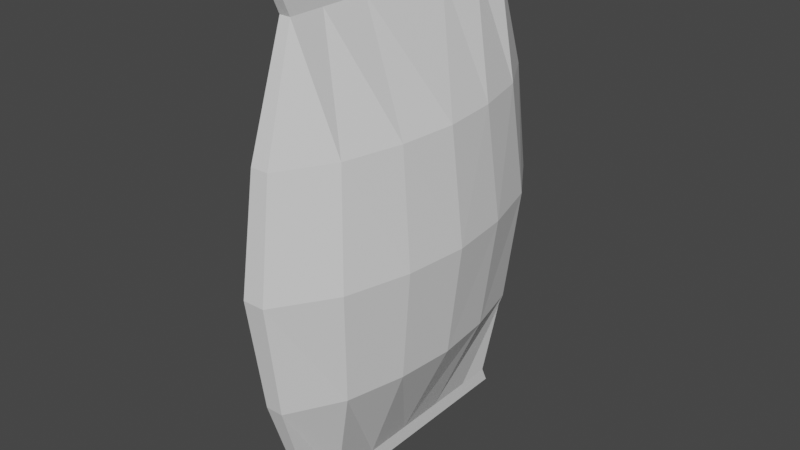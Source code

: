 # Source: Chips_bag.blend  (saved by Blender 2.82.7; exported with 4.5.12 LTS)
import bpy
from mathutils import Matrix  # noqa: F401  (used for matrix-valued properties, if any)

bpy.ops.wm.read_factory_settings(use_empty=True)
scene = bpy.context.scene
scene.name = 'Scene'

# ---- collections
col_collection = bpy.data.collections.new('Collection'); scene.collection.children.link(col_collection)

# ---- materials (node trees are filled in below, after node groups)
mat_material = bpy.data.materials.new('Material')
mat_material.alpha_threshold = 0.0
mat_material.use_transparent_shadow = False
mat_material.line_color = (0.0, 0.0, 0.0, 1.0)

# ---- material node trees
mat_material.use_nodes = True; mat_material.node_tree.nodes.clear()
_N = mat_material.node_tree.nodes; _L = mat_material.node_tree.links
n0 = _N.new('ShaderNodeOutputMaterial'); n0.name = 'Material Output'; n0.location = (300, 300)
n1 = _N.new('ShaderNodeBsdfPrincipled'); n1.name = 'Principled BSDF'; n1.location = (10, 300)
n1.distribution = 'GGX'
n1.subsurface_method = 'BURLEY'
n1.inputs[2].default_value = 0.4
n1.inputs[3].default_value = 1.45
n1.inputs[27].default_value = (0.0, 0.0, 0.0, 1.0)
n1.inputs[28].default_value = 1.0
_L.new(n1.outputs[0], n0.inputs[0])
n0.is_active_output = True

# ---- world
world_world = bpy.data.worlds.new('World'); scene.world = world_world
world_world.use_nodes = True; world_world.node_tree.nodes.clear()
_N = world_world.node_tree.nodes; _L = world_world.node_tree.links
n0 = _N.new('ShaderNodeOutputWorld'); n0.name = 'World Output'; n0.location = (300, 300)
n1 = _N.new('ShaderNodeBackground'); n1.name = 'Background'; n1.location = (10, 300)
n1.inputs[0].default_value = (0.05088, 0.05088, 0.05088, 1.0)
_L.new(n1.outputs[0], n0.inputs[0])
n0.is_active_output = True
world_world.color = (0.05088, 0.05088, 0.05088)
world_world.use_sun_shadow = False
world_world.sun_shadow_jitter_overblur = 0.0

# ---- meshes
me_cube = bpy.data.meshes.new('Cube')
me_cube.from_pydata([(0.03961, 1.641, 0.9642), (0.03961, -1.641, 0.9642), (0.07971, 4.823e-06, 1.332), (-0.07971, 4.823e-06, 1.332), (-0.03961, 1.641, 0.9642), (-0.03961, -1.641, 0.9642), (0.06457, -0.8206, 1.22), (-0.06457, -0.8206, 1.22), (-0.06457, 0.8206, 1.22), (0.06457, 0.8206, 1.22), (-0.03961, 1.761, 1.018), (0.03961, 1.761, 1.018), (0.03961, -1.761, 1.018), (-0.03961, -1.761, 1.018), (-0.03961, -1.641, 0.7071), (0.3408, 3.35e-06, 0.9254), (0.03961, 1.641, 0.7071), (-0.3408, 3.35e-06, 0.9254), (-0.03961, 1.641, 0.7071), (0.03961, -1.641, 0.7071), (-0.2761, -0.8206, 0.8474), (0.2761, -0.8206, 0.8474), (-0.2761, 0.8206, 0.8474), (0.2761, 0.8206, 0.8474), (-0.03961, 1.761, 0.7071), (0.03961, 1.761, 0.7071), (0.03961, -1.761, 0.7071), (-0.03961, -1.761, 0.7071), (-0.4666, 1.675e-06, 0.4627), (-0.03961, 1.641, 0.3536), (0.03961, -1.641, 0.3536), (-0.378, -0.8206, 0.4237), (-0.378, 0.8206, 0.4237), (-0.03961, 1.761, 0.3536), (0.03961, -1.761, 0.3536), (-0.03961, -1.641, 0.3536), (0.4666, 1.675e-06, 0.4627), (0.03961, 1.641, 0.3536), (0.378, -0.8206, 0.4237), (0.378, 0.8206, 0.4237), (0.03961, 1.761, 0.3536), (-0.03961, -1.761, 0.3536), (-0.5151, 0.0, 0.0), (0.5151, 0.0, 0.0), (0.03961, 1.641, -0.9642), (0.03961, -1.641, -0.9642), (0.07971, -4.823e-06, -1.332), (-0.07971, -4.823e-06, -1.332), (-0.03961, 1.641, -0.9642), (-0.03961, -1.641, -0.9642), (-0.03961, -1.641, 5.941e-06), (0.03961, 1.641, -5.941e-06), (-0.03961, 1.641, -5.941e-06), (0.03961, -1.641, 5.941e-06), (0.06457, -0.8206, -1.22), (-0.06457, -0.8206, -1.22), (0.4173, -0.8206, 2.971e-06), (-0.4173, -0.8206, 2.971e-06), (-0.06457, 0.8206, -1.22), (-0.4173, 0.8206, -2.971e-06), (0.4173, 0.8206, -2.971e-06), (0.06457, 0.8206, -1.22), (0.03961, 1.761, -6.375e-06), (-0.03961, 1.761, -6.375e-06), (-0.03961, 1.761, -1.018), (0.03961, 1.761, -1.018), (-0.03961, -1.761, 6.375e-06), (0.03961, -1.761, 6.375e-06), (0.03961, -1.761, -1.018), (-0.03961, -1.761, -1.018), (-0.03961, -1.641, -0.7071), (0.3408, -3.35e-06, -0.9254), (0.03961, 1.641, -0.7071), (-0.3408, -3.35e-06, -0.9254), (-0.03961, 1.641, -0.7071), (0.03961, -1.641, -0.7071), (-0.2761, -0.8206, -0.8474), (0.2761, -0.8206, -0.8474), (-0.2761, 0.8206, -0.8474), (0.2761, 0.8206, -0.8474), (-0.03961, 1.761, -0.7071), (0.03961, 1.761, -0.7071), (0.03961, -1.761, -0.7071), (-0.03961, -1.761, -0.7071), (-0.4666, -1.675e-06, -0.4627), (-0.03961, 1.641, -0.3536), (0.03961, -1.641, -0.3536), (-0.378, -0.8206, -0.4237), (-0.378, 0.8206, -0.4237), (-0.03961, 1.761, -0.3536), (0.03961, -1.761, -0.3536), (-0.03961, -1.641, -0.3536), (0.4666, -1.675e-06, -0.4627), (0.03961, 1.641, -0.3536), (0.378, -0.8206, -0.4237), (0.378, 0.8206, -0.4237), (0.03961, 1.761, -0.3536), (-0.03961, -1.761, -0.3536)], [], [(9, 0, 4, 8), (19, 21, 6, 1), (23, 16, 0, 9), (35, 31, 57, 50), (6, 2, 3, 7), (21, 15, 2, 6), (32, 29, 52, 59), (31, 28, 42, 57), (1, 6, 7, 5), (28, 32, 59, 42), (15, 23, 9, 2), (2, 9, 8, 3), (25, 24, 10, 11), (29, 33, 63, 52), (0, 11, 10, 4), (16, 25, 11, 0), (27, 26, 12, 13), (30, 34, 67, 53), (5, 13, 12, 1), (14, 27, 13, 5), (35, 41, 27, 14), (1, 12, 26, 19), (41, 34, 26, 27), (37, 40, 25, 16), (4, 10, 24, 18), (40, 33, 24, 25), (36, 39, 23, 15), (3, 8, 22, 17), (7, 3, 17, 20), (8, 4, 18, 22), (38, 36, 15, 21), (5, 7, 20, 14), (39, 37, 16, 23), (30, 38, 21, 19), (53, 56, 38, 30), (60, 51, 37, 39), (56, 43, 36, 38), (43, 60, 39, 36), (62, 63, 33, 40), (51, 62, 40, 37), (66, 67, 34, 41), (50, 66, 41, 35), (19, 26, 34, 30), (18, 24, 33, 29), (17, 22, 32, 28), (20, 17, 28, 31), (22, 18, 29, 32), (14, 20, 31, 35), (61, 58, 48, 44), (75, 45, 54, 77), (79, 61, 44, 72), (91, 50, 57, 87), (54, 55, 47, 46), (77, 54, 46, 71), (88, 59, 52, 85), (87, 57, 42, 84), (45, 49, 55, 54), (84, 42, 59, 88), (71, 46, 61, 79), (46, 47, 58, 61), (81, 65, 64, 80), (85, 52, 63, 89), (44, 48, 64, 65), (72, 44, 65, 81), (83, 69, 68, 82), (86, 53, 67, 90), (49, 45, 68, 69), (70, 49, 69, 83), (91, 70, 83, 97), (45, 75, 82, 68), (97, 83, 82, 90), (93, 72, 81, 96), (48, 74, 80, 64), (96, 81, 80, 89), (92, 71, 79, 95), (47, 73, 78, 58), (55, 76, 73, 47), (58, 78, 74, 48), (94, 77, 71, 92), (49, 70, 76, 55), (95, 79, 72, 93), (86, 75, 77, 94), (53, 86, 94, 56), (60, 95, 93, 51), (56, 94, 92, 43), (43, 92, 95, 60), (62, 96, 89, 63), (51, 93, 96, 62), (66, 97, 90, 67), (50, 91, 97, 66), (75, 86, 90, 82), (74, 85, 89, 80), (73, 84, 88, 78), (76, 87, 84, 73), (78, 88, 85, 74), (70, 91, 87, 76)])
_uv = me_cube.uv_layers.new(name='UVMap')
_uv.uv.foreach_set('vector', [0.04004, 0.6423, 0.08548, 0.7881, 0.08548, 0.7881, 0.04004, 0.6423, 0.1311, 0.205, 0.1062, 0.3508, 0.04004, 0.3508, 0.08548, 0.205, 0.1062, 0.6423, 0.1311, 0.7881, 0.08548, 0.7881, 0.04004, 0.6423, 0.8136, 0.209, 0.8261, 0.3547, 0.7508, 0.3547, 0.7508, 0.209, 0.04004, 0.3508, 0.02009, 0.4965, 0.02009, 0.4965, 0.04004, 0.3508, 0.1062, 0.3508, 0.09238, 0.4965, 0.02009, 0.4965, 0.04004, 0.3508, 0.8261, 0.6463, 0.8136, 0.792, 0.7508, 0.792, 0.7508, 0.6463, 0.8261, 0.3547, 0.833, 0.5005, 0.7508, 0.5005, 0.7508, 0.3547, 0.08548, 0.205, 0.04004, 0.3508, 0.04004, 0.3508, 0.08548, 0.205, 0.833, 0.5005, 0.8261, 0.6463, 0.7508, 0.6463, 0.7508, 0.5005, 0.09238, 0.4965, 0.1062, 0.6423, 0.04004, 0.6423, 0.02009, 0.4965, 0.02009, 0.4965, 0.04004, 0.6423, 0.04004, 0.6423, 0.02009, 0.4965, 0.3733, 0.8336, 0.3733, 0.8336, 0.3181, 0.8336, 0.3181, 0.8336, 0.4361, 0.8123, 0.4361, 0.8336, 0.4989, 0.8336, 0.4989, 0.8123, 0.3276, 0.8123, 0.3181, 0.8336, 0.3181, 0.8336, 0.3276, 0.8123, 0.3733, 0.8123, 0.3733, 0.8336, 0.3181, 0.8336, 0.3276, 0.8123, 0.3813, 0.1602, 0.3813, 0.1602, 0.326, 0.1602, 0.326, 0.1602, 0.4441, 0.1815, 0.4441, 0.1602, 0.5069, 0.1602, 0.5069, 0.1815, 0.3356, 0.1815, 0.326, 0.1602, 0.326, 0.1602, 0.3356, 0.1815, 0.3813, 0.1815, 0.3813, 0.1602, 0.326, 0.1602, 0.3356, 0.1815, 0.4441, 0.1815, 0.4441, 0.1602, 0.3813, 0.1602, 0.3813, 0.1815, 0.3356, 0.1815, 0.326, 0.1602, 0.3813, 0.1602, 0.3813, 0.1815, 0.4441, 0.1602, 0.4441, 0.1602, 0.3813, 0.1602, 0.3813, 0.1602, 0.4361, 0.8123, 0.4361, 0.8336, 0.3733, 0.8336, 0.3733, 0.8123, 0.3276, 0.8123, 0.3181, 0.8336, 0.3733, 0.8336, 0.3733, 0.8123, 0.4361, 0.8336, 0.4361, 0.8336, 0.3733, 0.8336, 0.3733, 0.8336, 0.1746, 0.4965, 0.1815, 0.6423, 0.1062, 0.6423, 0.09238, 0.4965, 0.9875, 0.5005, 0.9675, 0.6463, 0.9013, 0.6463, 0.9152, 0.5005, 0.9675, 0.3547, 0.9875, 0.5005, 0.9152, 0.5005, 0.9013, 0.3547, 0.9675, 0.6463, 0.9221, 0.792, 0.8764, 0.792, 0.9013, 0.6463, 0.1815, 0.3508, 0.1746, 0.4965, 0.09238, 0.4965, 0.1062, 0.3508, 0.9221, 0.209, 0.9675, 0.3547, 0.9013, 0.3547, 0.8764, 0.209, 0.1815, 0.6423, 0.194, 0.7881, 0.1311, 0.7881, 0.1062, 0.6423, 0.194, 0.205, 0.1815, 0.3508, 0.1062, 0.3508, 0.1311, 0.205, 0.2568, 0.205, 0.2568, 0.3508, 0.1815, 0.3508, 0.194, 0.205, 0.2568, 0.6423, 0.2568, 0.7881, 0.194, 0.7881, 0.1815, 0.6423, 0.2568, 0.3508, 0.2568, 0.4965, 0.1746, 0.4965, 0.1815, 0.3508, 0.2568, 0.4965, 0.2568, 0.6423, 0.1815, 0.6423, 0.1746, 0.4965, 0.4989, 0.8336, 0.4989, 0.8336, 0.4361, 0.8336, 0.4361, 0.8336, 0.4989, 0.8123, 0.4989, 0.8336, 0.4361, 0.8336, 0.4361, 0.8123, 0.5069, 0.1602, 0.5069, 0.1602, 0.4441, 0.1602, 0.4441, 0.1602, 0.5069, 0.1815, 0.5069, 0.1602, 0.4441, 0.1602, 0.4441, 0.1815, 0.3813, 0.1815, 0.3813, 0.1602, 0.4441, 0.1602, 0.4441, 0.1815, 0.3733, 0.8123, 0.3733, 0.8336, 0.4361, 0.8336, 0.4361, 0.8123, 0.9152, 0.5005, 0.9013, 0.6463, 0.8261, 0.6463, 0.833, 0.5005, 0.9013, 0.3547, 0.9152, 0.5005, 0.833, 0.5005, 0.8261, 0.3547, 0.9013, 0.6463, 0.8764, 0.792, 0.8136, 0.792, 0.8261, 0.6463, 0.8764, 0.209, 0.9013, 0.3547, 0.8261, 0.3547, 0.8136, 0.209, 0.4735, 0.6423, 0.4735, 0.6423, 0.428, 0.7881, 0.428, 0.7881, 0.3824, 0.205, 0.428, 0.205, 0.4735, 0.3508, 0.4073, 0.3508, 0.4073, 0.6423, 0.4735, 0.6423, 0.428, 0.7881, 0.3824, 0.7881, 0.688, 0.209, 0.7508, 0.209, 0.7508, 0.3547, 0.6756, 0.3547, 0.4735, 0.3508, 0.4735, 0.3508, 0.4934, 0.4965, 0.4934, 0.4965, 0.4073, 0.3508, 0.4735, 0.3508, 0.4934, 0.4965, 0.4211, 0.4965, 0.6756, 0.6463, 0.7508, 0.6463, 0.7508, 0.792, 0.688, 0.792, 0.6756, 0.3547, 0.7508, 0.3547, 0.7508, 0.5005, 0.6686, 0.5005, 0.428, 0.205, 0.428, 0.205, 0.4735, 0.3508, 0.4735, 0.3508, 0.6686, 0.5005, 0.7508, 0.5005, 0.7508, 0.6463, 0.6756, 0.6463, 0.4211, 0.4965, 0.4934, 0.4965, 0.4735, 0.6423, 0.4073, 0.6423, 0.4934, 0.4965, 0.4934, 0.4965, 0.4735, 0.6423, 0.4735, 0.6423, 0.6245, 0.8336, 0.6798, 0.8336, 0.6798, 0.8336, 0.6245, 0.8336, 0.5617, 0.8123, 0.4989, 0.8123, 0.4989, 0.8336, 0.5617, 0.8336, 0.6702, 0.8123, 0.6702, 0.8123, 0.6798, 0.8336, 0.6798, 0.8336, 0.6245, 0.8123, 0.6702, 0.8123, 0.6798, 0.8336, 0.6245, 0.8336, 0.6325, 0.1602, 0.6877, 0.1602, 0.6877, 0.1602, 0.6325, 0.1602, 0.5697, 0.1815, 0.5069, 0.1815, 0.5069, 0.1602, 0.5697, 0.1602, 0.6782, 0.1815, 0.6782, 0.1815, 0.6877, 0.1602, 0.6877, 0.1602, 0.6325, 0.1815, 0.6782, 0.1815, 0.6877, 0.1602, 0.6325, 0.1602, 0.5697, 0.1815, 0.6325, 0.1815, 0.6325, 0.1602, 0.5697, 0.1602, 0.6782, 0.1815, 0.6325, 0.1815, 0.6325, 0.1602, 0.6877, 0.1602, 0.5697, 0.1602, 0.6325, 0.1602, 0.6325, 0.1602, 0.5697, 0.1602, 0.5617, 0.8123, 0.6245, 0.8123, 0.6245, 0.8336, 0.5617, 0.8336, 0.6702, 0.8123, 0.6245, 0.8123, 0.6245, 0.8336, 0.6798, 0.8336, 0.5617, 0.8336, 0.6245, 0.8336, 0.6245, 0.8336, 0.5617, 0.8336, 0.3389, 0.4965, 0.4211, 0.4965, 0.4073, 0.6423, 0.332, 0.6423, 0.5141, 0.5005, 0.5864, 0.5005, 0.6003, 0.6463, 0.5341, 0.6463, 0.5341, 0.3547, 0.6003, 0.3547, 0.5864, 0.5005, 0.5141, 0.5005, 0.5341, 0.6463, 0.6003, 0.6463, 0.6252, 0.792, 0.5795, 0.792, 0.332, 0.3508, 0.4073, 0.3508, 0.4211, 0.4965, 0.3389, 0.4965, 0.5795, 0.209, 0.6252, 0.209, 0.6003, 0.3547, 0.5341, 0.3547, 0.332, 0.6423, 0.4073, 0.6423, 0.3824, 0.7881, 0.3196, 0.7881, 0.3196, 0.205, 0.3824, 0.205, 0.4073, 0.3508, 0.332, 0.3508, 0.2568, 0.205, 0.3196, 0.205, 0.332, 0.3508, 0.2568, 0.3508, 0.2568, 0.6423, 0.332, 0.6423, 0.3196, 0.7881, 0.2568, 0.7881, 0.2568, 0.3508, 0.332, 0.3508, 0.3389, 0.4965, 0.2568, 0.4965, 0.2568, 0.4965, 0.3389, 0.4965, 0.332, 0.6423, 0.2568, 0.6423, 0.4989, 0.8336, 0.5617, 0.8336, 0.5617, 0.8336, 0.4989, 0.8336, 0.4989, 0.8123, 0.5617, 0.8123, 0.5617, 0.8336, 0.4989, 0.8336, 0.5069, 0.1602, 0.5697, 0.1602, 0.5697, 0.1602, 0.5069, 0.1602, 0.5069, 0.1815, 0.5697, 0.1815, 0.5697, 0.1602, 0.5069, 0.1602, 0.6325, 0.1815, 0.5697, 0.1815, 0.5697, 0.1602, 0.6325, 0.1602, 0.6245, 0.8123, 0.5617, 0.8123, 0.5617, 0.8336, 0.6245, 0.8336, 0.5864, 0.5005, 0.6686, 0.5005, 0.6756, 0.6463, 0.6003, 0.6463, 0.6003, 0.3547, 0.6756, 0.3547, 0.6686, 0.5005, 0.5864, 0.5005, 0.6003, 0.6463, 0.6756, 0.6463, 0.688, 0.792, 0.6252, 0.792, 0.6252, 0.209, 0.688, 0.209, 0.6756, 0.3547, 0.6003, 0.3547])
me_cube.materials.append(mat_material)
me_cube.use_remesh_preserve_volume = False
me_cube.use_remesh_preserve_attributes = False
me_cube.use_mirror_vertex_groups = False
me_cube.update()

# ---- objects
ob_cube = bpy.data.objects.new('Cube', me_cube)

# ---- transforms, parenting, visibility, modifiers, constraints
ob_cube.location = (0.0, 0.0, 0.0)
ob_cube.rotation_euler = (1.571, -0.0, 0.0)
ob_cube.lock_rotations_4d = False
ob_cube.empty_display_type = 'ARROWS'
ob_cube.lineart.crease_threshold = 0.0

# ---- collection membership
col_collection.objects.link(ob_cube)

# ---- scene / render settings (as saved in the file)
scene.frame_start = 1; scene.frame_end = 250; scene.frame_set(1)
scene.render.engine = 'BLENDER_EEVEE_NEXT'
scene.cycles.use_denoising = False
scene.cycles.samples = 128
scene.cycles.sampling_pattern = 'TABULATED_SOBOL'
scene.cycles.use_adaptive_sampling = False
scene.cycles.use_light_tree = False
scene.view_settings.view_transform = 'Filmic'
bpy.context.view_layer.update()

# ---- added for rendering (the .blend has no active camera and no usable light): camera, sun
cam_auto = bpy.data.cameras.new('AutoCamera')
cam_auto.lens = 50.0
cam_auto.sensor_width = 36.0
cam_auto.clip_end = 1000.0
ob_auto_camera = bpy.data.objects.new('AutoCamera', cam_auto)
scene.collection.objects.link(ob_auto_camera)
ob_auto_camera.location = (4.19598, -5.03517, 3.35678)
ob_auto_camera.rotation_euler = (1.09748, -7.21219e-08, 0.694738)
scene.camera = ob_auto_camera
light_auto_sun = bpy.data.lights.new('AutoSun', 'SUN')
light_auto_sun.energy = 3.0
light_auto_sun.angle = 0.0523599
ob_auto_sun = bpy.data.objects.new('AutoSun', light_auto_sun)
scene.collection.objects.link(ob_auto_sun)
ob_auto_sun.rotation_euler = (0.872665, 0.174533, 0.523599)
bpy.context.view_layer.update()
